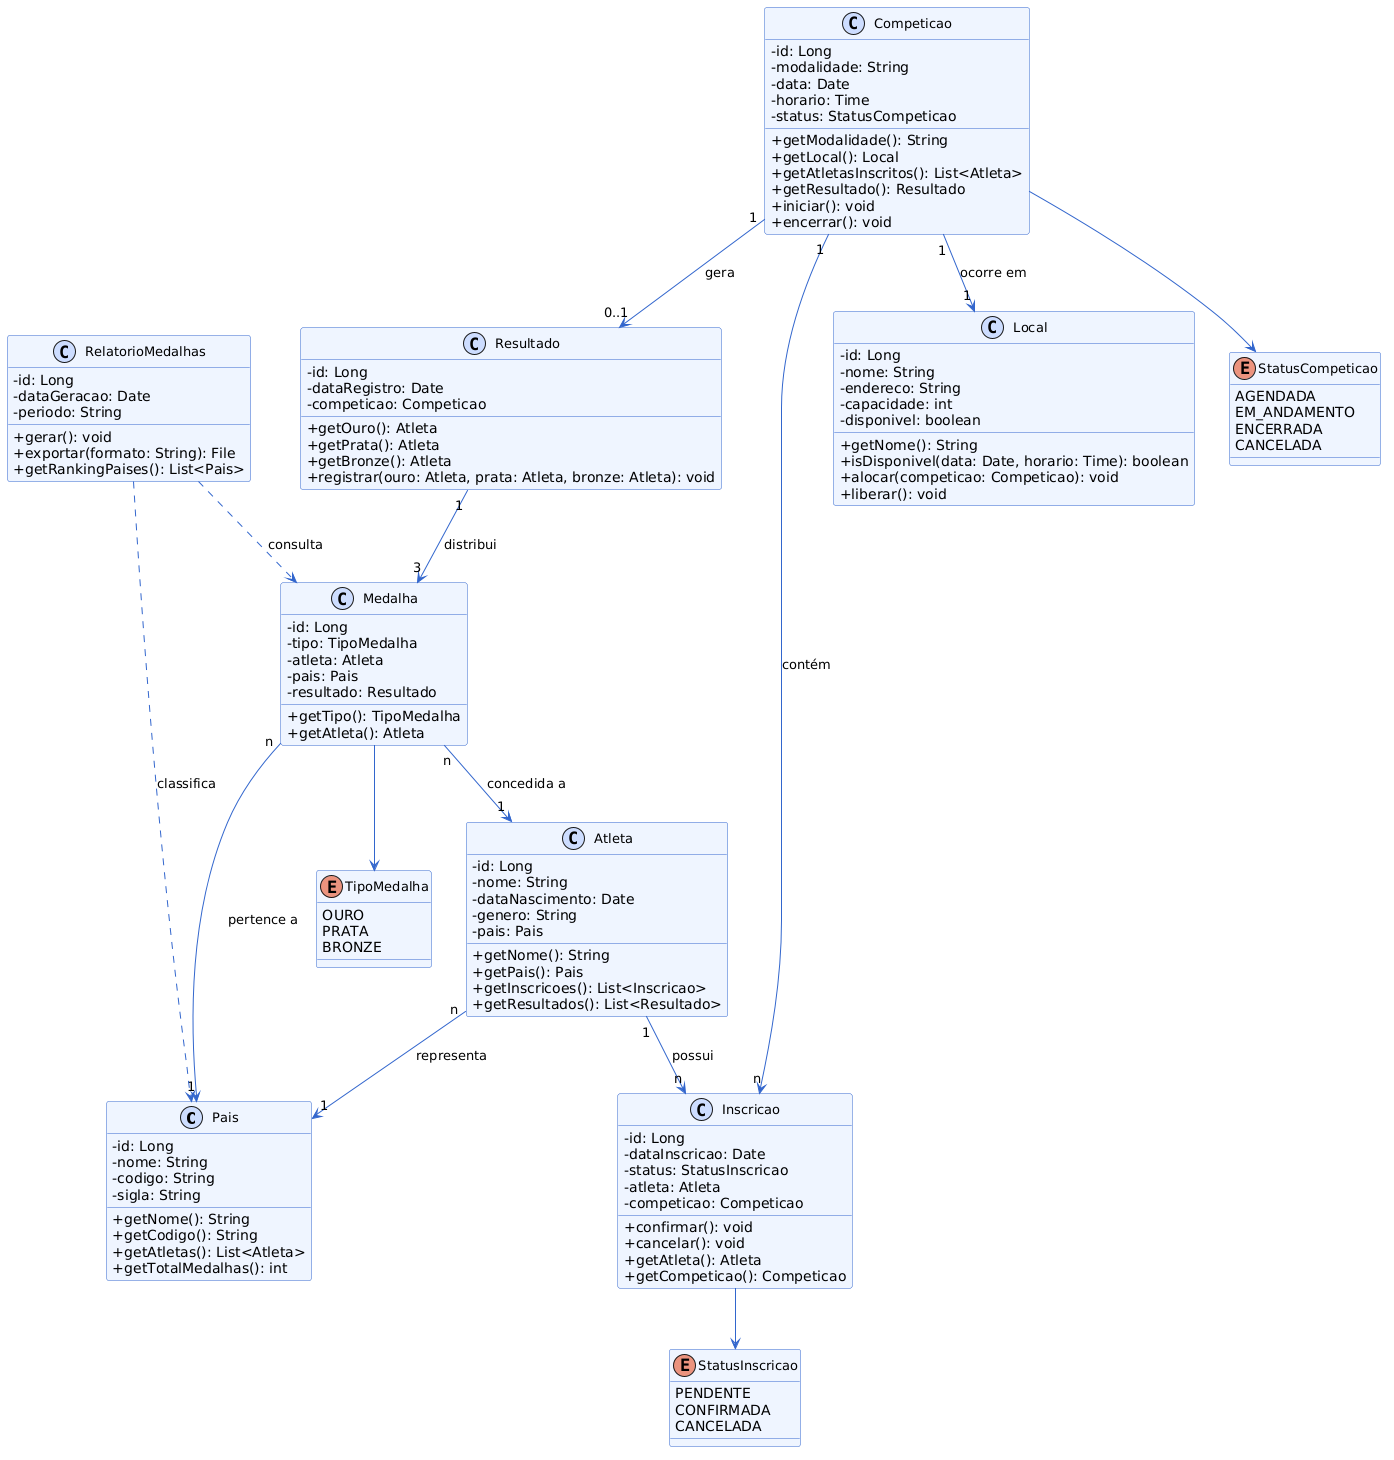

The diagram above was rendered by PlantUML. Its source (embedded in the PNG):
@startuml
skinparam classAttributeIconSize 0
skinparam class {
  BackgroundColor #EEF4FF
  BorderColor #3366CC
  ArrowColor #3366CC
  FontSize 13
}
skinparam stereotypeCBackgroundColor #CCDDFF

class Pais {
  - id: Long
  - nome: String
  - codigo: String
  - sigla: String
  + getNome(): String
  + getCodigo(): String
  + getAtletas(): List<Atleta>
  + getTotalMedalhas(): int
}

class Atleta {
  - id: Long
  - nome: String
  - dataNascimento: Date
  - genero: String
  - pais: Pais
  + getNome(): String
  + getPais(): Pais
  + getInscricoes(): List<Inscricao>
  + getResultados(): List<Resultado>
}

class Competicao {
  - id: Long
  - modalidade: String
  - data: Date
  - horario: Time
  - status: StatusCompeticao
  + getModalidade(): String
  + getLocal(): Local
  + getAtletasInscritos(): List<Atleta>
  + getResultado(): Resultado
  + iniciar(): void
  + encerrar(): void
}

class Local {
  - id: Long
  - nome: String
  - endereco: String
  - capacidade: int
  - disponivel: boolean
  + getNome(): String
  + isDisponivel(data: Date, horario: Time): boolean
  + alocar(competicao: Competicao): void
  + liberar(): void
}

class Inscricao {
  - id: Long
  - dataInscricao: Date
  - status: StatusInscricao
  - atleta: Atleta
  - competicao: Competicao
  + confirmar(): void
  + cancelar(): void
  + getAtleta(): Atleta
  + getCompeticao(): Competicao
}

class Resultado {
  - id: Long
  - dataRegistro: Date
  - competicao: Competicao
  + getOuro(): Atleta
  + getPrata(): Atleta
  + getBronze(): Atleta
  + registrar(ouro: Atleta, prata: Atleta, bronze: Atleta): void
}

class Medalha {
  - id: Long
  - tipo: TipoMedalha
  - atleta: Atleta
  - pais: Pais
  - resultado: Resultado
  + getTipo(): TipoMedalha
  + getAtleta(): Atleta
}

class RelatorioMedalhas {
  - id: Long
  - dataGeracao: Date
  - periodo: String
  + gerar(): void
  + exportar(formato: String): File
  + getRankingPaises(): List<Pais>
}

enum StatusCompeticao {
  AGENDADA
  EM_ANDAMENTO
  ENCERRADA
  CANCELADA
}

enum StatusInscricao {
  PENDENTE
  CONFIRMADA
  CANCELADA
}

enum TipoMedalha {
  OURO
  PRATA
  BRONZE
}

Atleta "n" --> "1" Pais : representa
Atleta "1" --> "n" Inscricao : possui
Competicao "1" --> "n" Inscricao : contém
Competicao "1" --> "1" Local : ocorre em
Competicao "1" --> "0..1" Resultado : gera
Resultado "1" --> "3" Medalha : distribui
Medalha "n" --> "1" Atleta : concedida a
Medalha "n" --> "1" Pais : pertence a
RelatorioMedalhas ..> Medalha : consulta
RelatorioMedalhas ..> Pais : classifica
Competicao --> StatusCompeticao
Inscricao --> StatusInscricao
Medalha --> TipoMedalha
@enduml